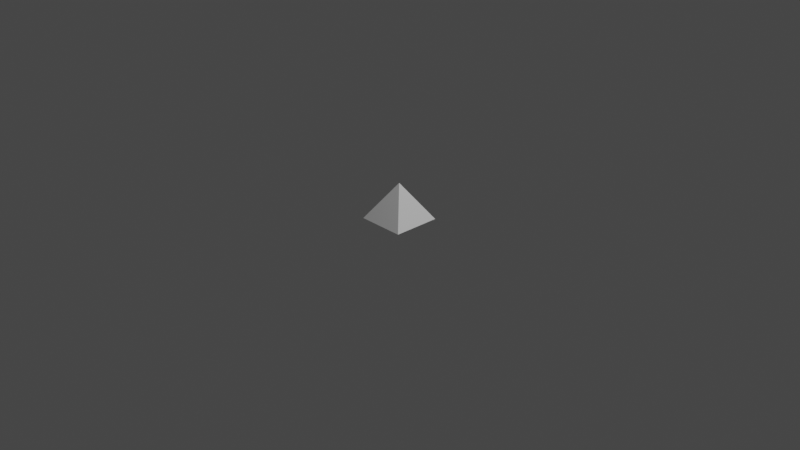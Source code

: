 # Source: Pyramid.blend  (saved by Blender 2.92.15; exported with 4.5.12 LTS)
import bpy
from mathutils import Matrix  # noqa: F401  (used for matrix-valued properties, if any)

bpy.ops.wm.read_factory_settings(use_empty=True)
scene = bpy.context.scene
scene.name = 'Scene'

# ---- collections
col_collection = bpy.data.collections.new('Collection'); scene.collection.children.link(col_collection)

# ---- world
world_world = bpy.data.worlds.new('World'); scene.world = world_world
world_world.use_nodes = True; world_world.node_tree.nodes.clear()
_N = world_world.node_tree.nodes; _L = world_world.node_tree.links
n0 = _N.new('ShaderNodeOutputWorld'); n0.name = 'World Output'; n0.location = (300, 300)
n1 = _N.new('ShaderNodeBackground'); n1.name = 'Background'; n1.location = (10, 300)
n1.inputs[0].default_value = (0.05088, 0.05088, 0.05088, 1.0)
_L.new(n1.outputs[0], n0.inputs[0])
n0.is_active_output = True
world_world.color = (0.05088, 0.05088, 0.05088)
world_world.use_sun_shadow = False
world_world.sun_shadow_jitter_overblur = 0.0

# ---- cameras
cam_camera = bpy.data.cameras.new('Camera')
cam_camera.clip_end = 100.0
cam_camera.ortho_scale = 7.314

# ---- lights
light_light = bpy.data.lights.new('Light', 'POINT')
light_light.transmission_factor = 0.0
light_light.energy = 1000.0
light_light.shadow_soft_size = 0.1
light_light.shadow_maximum_resolution = 0.006
light_light.use_absolute_resolution = True

# ---- meshes
me_cube_002 = bpy.data.meshes.new('Cube.002')
me_cube_002.from_pydata([(-0.02578, -0.0257, -0.0282), (-2.897e-08, -6.227e-08, 0.0282), (-0.02578, 0.0257, -0.0282), (-4.671e-08, -7.73e-08, 0.0282), (0.02558, -0.0257, -0.0282), (-1.011e-08, -2.132e-08, 0.0282), (0.02578, 0.0257, -0.0282), (-1.011e-08, -5.935e-08, 0.0282)], [], [(0, 1, 3, 2), (2, 3, 7, 6), (6, 7, 5, 4), (4, 5, 1, 0), (2, 6, 4, 0), (7, 3, 1, 5)])
_uv = me_cube_002.uv_layers.new(name='UVMap')
_uv.uv.foreach_set('vector', [0.375, 0.0, 0.625, 0.0, 0.625, 0.25, 0.375, 0.25, 0.375, 0.25, 0.625, 0.25, 0.625, 0.5, 0.375, 0.5, 0.375, 0.5, 0.625, 0.5, 0.625, 0.75, 0.375, 0.75, 0.375, 0.75, 0.625, 0.75, 0.625, 1.0, 0.375, 1.0, 0.125, 0.5, 0.375, 0.5, 0.375, 0.75, 0.125, 0.75, 0.625, 0.5, 0.875, 0.5, 0.875, 0.75, 0.625, 0.75])
me_cube_002.use_remesh_fix_poles = True
me_cube_002.use_remesh_preserve_attributes = False
me_cube_002.use_mirror_vertex_groups = False
me_cube_002.update()

# ---- objects
ob_light = bpy.data.objects.new('Light', light_light)
ob_camera = bpy.data.objects.new('Camera', cam_camera)
ob_cube = bpy.data.objects.new('Cube', me_cube_002)

# ---- transforms, parenting, visibility, modifiers, constraints
ob_light.location = (4.076, 1.005, 5.904)
ob_light.rotation_euler = (0.6503, 0.05522, 1.866)
ob_light.lock_rotations_4d = False
ob_light.empty_display_type = 'ARROWS'
ob_light.color = (0.0, 0.0, 0.0, 0.0)
ob_light.lineart.crease_threshold = 0.0
ob_camera.location = (7.359, -6.926, 4.958)
ob_camera.rotation_euler = (1.109, 0.0, 0.8149)
ob_camera.lock_rotations_4d = False
ob_camera.empty_display_type = 'ARROWS'
ob_camera.color = (0.0, 0.0, 0.0, 0.0)
ob_camera.display_type = 'WIRE'
ob_camera.lineart.crease_threshold = 0.0
ob_cube.location = (0.0, 0.0, 0.2)
ob_cube.scale = (10.0, 10.0, 7.0)
ob_cube.lineart.crease_threshold = 0.0

# ---- collection membership
col_collection.objects.link(ob_light)
col_collection.objects.link(ob_camera)
col_collection.objects.link(ob_cube)

# ---- scene / render settings (as saved in the file)
scene.camera = ob_camera
scene.frame_start = 1; scene.frame_end = 250; scene.frame_set(1)
scene.render.engine = 'BLENDER_EEVEE_NEXT'
scene.cycles.use_denoising = False
scene.cycles.samples = 128
scene.cycles.sampling_pattern = 'TABULATED_SOBOL'
scene.cycles.use_adaptive_sampling = False
scene.cycles.use_light_tree = False
scene.view_settings.view_transform = 'Filmic'
bpy.context.view_layer.update()

